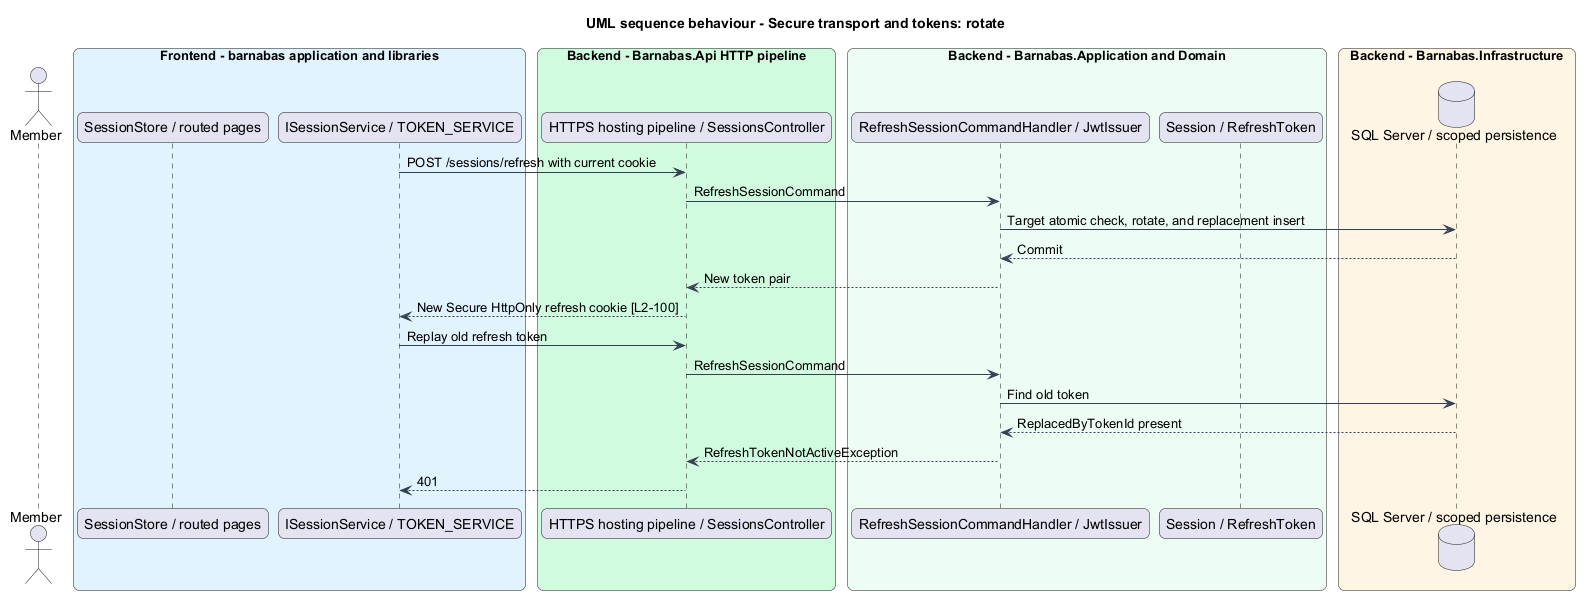

The diagram above was rendered by PlantUML. Its source (embedded in the PNG):
@startuml
title UML sequence behaviour - Secure transport and tokens: rotate
skinparam backgroundColor #FFFFFF
skinparam shadowing false
skinparam roundcorner 12
skinparam defaultFontName Arial
skinparam ArrowColor #344054
skinparam rectangle {
  BorderColor #344054
  FontColor #101828
}
skinparam package {
  BorderColor #667085
  FontColor #101828
  BackgroundColor #F9FAFB
}
actor "Member" as actor
box "Frontend - barnabas application and libraries" #E0F2FE
  participant "SessionStore / routed pages" as page
  participant "ISessionService / TOKEN_SERVICE" as client
end box
box "Backend - Barnabas.Api HTTP pipeline" #D1FADF
  participant "HTTPS hosting pipeline / SessionsController" as api
end box
box "Backend - Barnabas.Application and Domain" #ECFDF3
  participant "RefreshSessionCommandHandler / JwtIssuer" as handler
  participant "Session / RefreshToken" as entity
end box
box "Backend - Barnabas.Infrastructure" #FFF4E5
  database "SQL Server / scoped persistence" as db
end box
client -> api : POST /sessions/refresh with current cookie
api -> handler : RefreshSessionCommand
handler -> db : Target atomic check, rotate, and replacement insert
db --> handler : Commit
handler --> api : New token pair
api --> client : New Secure HttpOnly refresh cookie [L2-100]
client -> api : Replay old refresh token
api -> handler : RefreshSessionCommand
handler -> db : Find old token
db --> handler : ReplacedByTokenId present
handler --> api : RefreshTokenNotActiveException
api --> client : 401
@enduml